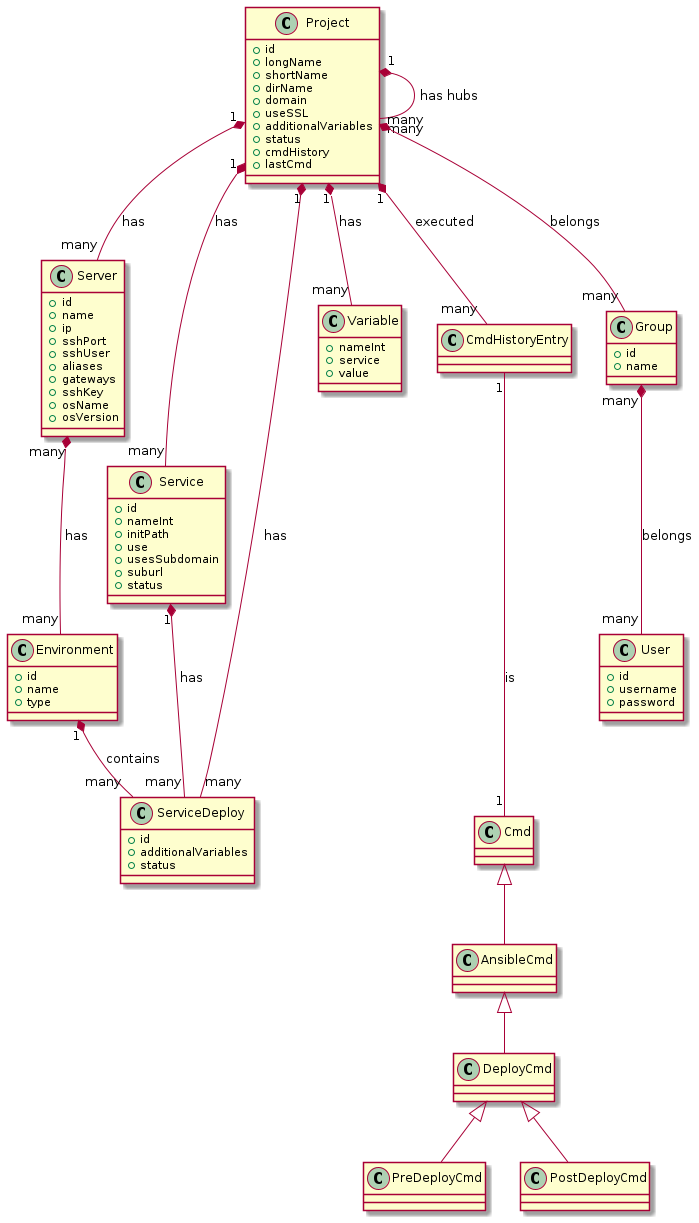

The diagram above was rendered by PlantUML. Its source (embedded in the PNG):
@startuml
class Project {
 + id
 + longName
 + shortName
 + dirName
 + domain
 + useSSL
 + additionalVariables
 + status
 + cmdHistory
 + lastCmd
}

class Server {
 + id
 + name
 + ip
 + sshPort
 + sshUser
 + aliases
 + gateways
 + sshKey
 + osName
 + osVersion
}

class Service {
 + id
 + nameInt
 + initPath
 + use
 + usesSubdomain
 + suburl
 + status
}

class ServiceDeploy {
 + id
 + additionalVariables
 + status
}

class Variable {
 + nameInt
 + service
 + value
}

class CmdHistoryEntry {
}

class Cmd {
}

class AnsibleCmd {
}

class DeployCmd {
}

class PreDeployCmd {
}

class PostDeployCmd {
}

class User {
 + id
 + username
 + password
}

class Group {
 + id
 + name
}

class Environment {
 + id
 + name
 + type
}

Project "1" *-- "many" Project : has hubs
Project "1" *-- "many" Server : has
Project "1" *-- "many" Service : has
Project "1" *-- "many" Variable : has
Project "1" *-- "many" ServiceDeploy : has
Project "1" *-- "many" CmdHistoryEntry : executed

' Pre docker:
' Server "1" *-- "many" ServiceDeploy : contains

Service "1" *-- "many" ServiceDeploy : has

CmdHistoryEntry "1" --- "1" Cmd : is

Group "many" *-- "many" User : belongs
Project "many" *-- "many" Group : belongs

Cmd <|-- AnsibleCmd
AnsibleCmd <|-- DeployCmd
DeployCmd <|-- PreDeployCmd
DeployCmd <|-- PostDeployCmd

Server "many" *-- "many" Environment: has

Environment "1" *-- "many" ServiceDeploy : contains

@enduml